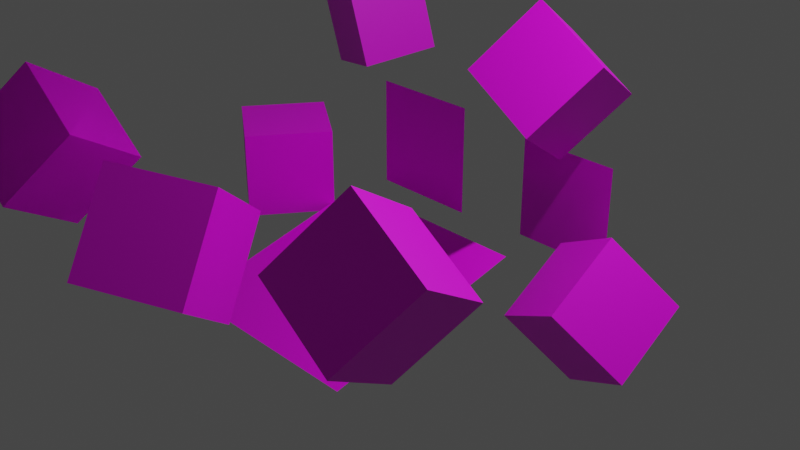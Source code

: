 # Source: cube.blend  (saved by Blender 2.81.16; exported with 4.5.12 LTS)
import bpy
from mathutils import Matrix  # noqa: F401  (used for matrix-valued properties, if any)

bpy.ops.wm.read_factory_settings(use_empty=True)
scene = bpy.context.scene
scene.name = 'Scene'

# ---- collections
col_collection = bpy.data.collections.new('Collection'); scene.collection.children.link(col_collection)

# ---- images (referenced by path relative to the original .blend; pixels are not part of the script)
import os
ASSET_DIR = os.environ.get("B2B_ASSET_DIR", "")  # directory of the original .blend (textures are referenced by path, not embedded)
HERE = os.path.dirname(os.path.abspath(__file__))  # packed textures are extracted next to this script under _unpacked/

def load_image(name, relpath, width, height, colorspace="sRGB"):
    """Load a texture the original file referenced (path relative to the .blend, or extracted next to this script)."""
    p = next((c for c in (os.path.join(HERE, relpath), os.path.join(ASSET_DIR, relpath)) if relpath and os.path.exists(c)), "")
    if p:
        img = bpy.data.images.load(p, check_existing=True)
        img.name = name
    else:  # same state as the original file: an image datablock whose file is absent (Cycles renders it pink)
        img = bpy.data.images.new(name, width, height)
        img.source = "FILE"
        img.filepath = "//" + (relpath or name)
    img.colorspace_settings.name = colorspace
    return img
img_doremi_tga = load_image('doremi.tga', 'doremi.tga', 1024, 1024, 'sRGB')

# ---- materials (node trees are filled in below, after node groups)
mat_testtexture = bpy.data.materials.new('TestTexture')
mat_testtexture.use_transparent_shadow = False

# ---- material node trees
mat_testtexture.use_nodes = True; mat_testtexture.node_tree.nodes.clear()
_N = mat_testtexture.node_tree.nodes; _L = mat_testtexture.node_tree.links
n0 = _N.new('ShaderNodeOutputMaterial'); n0.name = 'Material Output'; n0.location = (300, 300)
n1 = _N.new('ShaderNodeBsdfPrincipled'); n1.name = 'Principled BSDF'; n1.location = (10, 300)
n1.distribution = 'GGX'
n1.subsurface_method = 'BURLEY'
n1.inputs[3].default_value = 1.45
n1.inputs[27].default_value = (0.0, 0.0, 0.0, 1.0)
n1.inputs[28].default_value = 1.0
n2 = _N.new('ShaderNodeTexImage'); n2.name = 'Image Texture'; n2.location = (-280, 280)
n2.image = img_doremi_tga
_L.new(n1.outputs[0], n0.inputs[0])
_L.new(n2.outputs[0], n1.inputs[0])
n0.is_active_output = True

# ---- world
world_world = bpy.data.worlds.new('World'); scene.world = world_world
world_world.use_nodes = True; world_world.node_tree.nodes.clear()
_N = world_world.node_tree.nodes; _L = world_world.node_tree.links
n0 = _N.new('ShaderNodeOutputWorld'); n0.name = 'World Output'; n0.location = (300, 300)
n1 = _N.new('ShaderNodeBackground'); n1.name = 'Background'; n1.location = (10, 300)
n1.inputs[0].default_value = (0.05088, 0.05088, 0.05088, 1.0)
_L.new(n1.outputs[0], n0.inputs[0])
n0.is_active_output = True
world_world.color = (0.05088, 0.05088, 0.05088)
world_world.use_sun_shadow = False
world_world.sun_shadow_jitter_overblur = 0.0

# ---- cameras
cam_camera = bpy.data.cameras.new('Camera')
cam_camera.clip_end = 100.0
cam_camera.ortho_scale = 7.314

# ---- lights
light_light = bpy.data.lights.new('Light', 'POINT')
light_light.transmission_factor = 0.0
light_light.energy = 1000.0
light_light.shadow_soft_size = 0.1
light_light.shadow_maximum_resolution = 0.006
light_light.use_absolute_resolution = True

# ---- meshes
me_plane = bpy.data.meshes.new('Plane')
me_plane.from_pydata([(0.9126, 1.14, 0.4309), (0.04597, 1.14, 0.4309), (0.9126, 1.14, -0.4358), (0.04597, 1.14, -0.4358), (0.538, 0.4008, -0.1858), (-1.195, 0.4008, -0.1858), (0.538, -1.281, -0.6071), (-1.195, -1.281, -0.6071), (0.004928, 0.4711, 0.8368), (-0.8617, 0.4711, 0.8368), (0.004928, 0.4711, -0.02987), (-0.8617, 0.4711, -0.02987), (-2.167, -0.02849, -0.3181), (-2.167, -0.02849, 0.3938), (-1.768, 0.5611, -0.3181), (-1.768, 0.5611, 0.3938), (-1.577, -0.4274, -0.3181), (-1.577, -0.4274, 0.3938), (-1.178, 0.1622, -0.3181), (-1.178, 0.1622, 0.3938), (0.8511, 0.04536, -0.4172), (0.8511, 0.6502, -0.04176), (1.25, 0.3563, -0.9182), (1.25, 0.9612, -0.5427), (1.441, -0.1651, -0.07829), (1.441, 0.4398, 0.2972), (1.84, 0.1459, -0.5792), (1.84, 0.7508, -0.2038), (0.9621, 1.217, 1.015), (1.114, 0.6368, 1.387), (0.6574, 0.8186, 0.5179), (0.8094, 0.2381, 0.8905), (0.3434, 1.271, 1.351), (0.4953, 0.6906, 1.724), (0.0386, 0.8724, 0.8542), (0.1906, 0.2919, 1.227), (-1.143, -1.617, 0.6954), (-0.9913, -2.198, 1.068), (-1.448, -2.016, 0.1984), (-1.296, -2.596, 0.5709), (-1.762, -1.563, 1.032), (-1.61, -2.144, 1.404), (-2.067, -1.962, 0.5347), (-1.915, -2.543, 0.9072), (-1.143, -1.617, 0.6954), (-0.9913, -2.198, 1.068), (-1.448, -2.016, 0.1984), (-1.296, -2.596, 0.5709), (-1.762, -1.563, 1.032), (-1.61, -2.144, 1.404), (-2.067, -1.962, 0.5347), (-1.915, -2.543, 0.9072), (1.889, -1.35, 0.6954), (2.041, -1.93, 1.068), (1.585, -1.748, 0.1984), (1.737, -2.329, 0.5709), (1.271, -1.296, 1.032), (1.422, -1.876, 1.404), (0.9658, -1.694, 0.5347), (1.118, -2.275, 0.9072), (0.7075, -2.207, 1.261), (0.8595, -2.595, 0.6907), (0.4027, -1.721, 0.849), (0.5547, -2.109, 0.2788), (0.08872, -2.541, 1.324), (0.2407, -2.929, 0.7535), (-0.216, -2.055, 0.9119), (-0.06406, -2.443, 0.3416), (-2.463, 2.209, 0.4394), (-2.629, 2.159, 1.124), (-1.813, 1.97, 0.5797), (-1.979, 1.921, 1.264), (-2.685, 1.546, 0.3381), (-2.851, 1.497, 1.023), (-2.035, 1.307, 0.4784), (-2.201, 1.258, 1.163)], [], [(10, 8, 9, 11), (2, 0, 1, 3), (6, 4, 5, 7), (12, 13, 15, 14), (14, 15, 19, 18), (18, 19, 17, 16), (16, 17, 13, 12), (14, 18, 16, 12), (19, 15, 13, 17), (20, 21, 23, 22), (22, 23, 27, 26), (26, 27, 25, 24), (24, 25, 21, 20), (22, 26, 24, 20), (27, 23, 21, 25), (28, 29, 31, 30), (30, 31, 35, 34), (34, 35, 33, 32), (32, 33, 29, 28), (30, 34, 32, 28), (35, 31, 29, 33), (36, 37, 39, 38), (38, 39, 43, 42), (42, 43, 41, 40), (40, 41, 37, 36), (38, 42, 40, 36), (43, 39, 37, 41), (44, 45, 47, 46), (46, 47, 51, 50), (50, 51, 49, 48), (48, 49, 45, 44), (46, 50, 48, 44), (51, 47, 45, 49), (52, 53, 55, 54), (54, 55, 59, 58), (58, 59, 57, 56), (56, 57, 53, 52), (54, 58, 56, 52), (59, 55, 53, 57), (60, 61, 63, 62), (62, 63, 67, 66), (66, 67, 65, 64), (64, 65, 61, 60), (62, 66, 64, 60), (67, 63, 61, 65), (68, 69, 71, 70), (70, 71, 75, 74), (74, 75, 73, 72), (72, 73, 69, 68), (70, 74, 72, 68), (75, 71, 69, 73)])
_uv = me_plane.uv_layers.new(name='UVMap')
_uv.uv.foreach_set('vector', [1.0, 0.0, 1.0, 1.0, 0.0, 1.0, 0.0, 0.0, 1.0, 0.0, 1.0, 1.0, 0.0, 1.0, 0.0, 0.0, 1.0, 0.0, 1.0, 1.0, 0.0, 1.0, 0.0, 0.0, 0.375, 0.0, 0.625, 0.0, 0.625, 0.25, 0.375, 0.25, 0.375, 0.25, 0.625, 0.25, 0.625, 0.5, 0.375, 0.5, 0.375, 0.5, 0.625, 0.5, 0.625, 0.75, 0.375, 0.75, 0.375, 0.75, 0.625, 0.75, 0.625, 1.0, 0.375, 1.0, 0.125, 0.5, 0.375, 0.5, 0.375, 0.75, 0.125, 0.75, 0.625, 0.5, 0.875, 0.5, 0.875, 0.75, 0.625, 0.75, 0.375, 0.0, 0.625, 0.0, 0.625, 0.25, 0.375, 0.25, 0.375, 0.25, 0.625, 0.25, 0.625, 0.5, 0.375, 0.5, 0.375, 0.5, 0.625, 0.5, 0.625, 0.75, 0.375, 0.75, 0.375, 0.75, 0.625, 0.75, 0.625, 1.0, 0.375, 1.0, 0.125, 0.5, 0.375, 0.5, 0.375, 0.75, 0.125, 0.75, 0.625, 0.5, 0.875, 0.5, 0.875, 0.75, 0.625, 0.75, 0.375, 0.0, 0.625, 0.0, 0.625, 0.25, 0.375, 0.25, 0.375, 0.25, 0.625, 0.25, 0.625, 0.5, 0.375, 0.5, 0.375, 0.5, 0.625, 0.5, 0.625, 0.75, 0.375, 0.75, 0.375, 0.75, 0.625, 0.75, 0.625, 1.0, 0.375, 1.0, 0.125, 0.5, 0.375, 0.5, 0.375, 0.75, 0.125, 0.75, 0.625, 0.5, 0.875, 0.5, 0.875, 0.75, 0.625, 0.75, 0.375, 0.0, 0.625, 0.0, 0.625, 0.25, 0.375, 0.25, 0.375, 0.25, 0.625, 0.25, 0.625, 0.5, 0.375, 0.5, 0.375, 0.5, 0.625, 0.5, 0.625, 0.75, 0.375, 0.75, 0.375, 0.75, 0.625, 0.75, 0.625, 1.0, 0.375, 1.0, 0.125, 0.5, 0.375, 0.5, 0.375, 0.75, 0.125, 0.75, 0.625, 0.5, 0.875, 0.5, 0.875, 0.75, 0.625, 0.75, 0.375, 0.0, 0.625, 0.0, 0.625, 0.25, 0.375, 0.25, 0.375, 0.25, 0.625, 0.25, 0.625, 0.5, 0.375, 0.5, 0.375, 0.5, 0.625, 0.5, 0.625, 0.75, 0.375, 0.75, 0.375, 0.75, 0.625, 0.75, 0.625, 1.0, 0.375, 1.0, 0.125, 0.5, 0.375, 0.5, 0.375, 0.75, 0.125, 0.75, 0.625, 0.5, 0.875, 0.5, 0.875, 0.75, 0.625, 0.75, 0.375, 0.0, 0.625, 0.0, 0.625, 0.25, 0.375, 0.25, 0.375, 0.25, 0.625, 0.25, 0.625, 0.5, 0.375, 0.5, 0.375, 0.5, 0.625, 0.5, 0.625, 0.75, 0.375, 0.75, 0.375, 0.75, 0.625, 0.75, 0.625, 1.0, 0.375, 1.0, 0.125, 0.5, 0.375, 0.5, 0.375, 0.75, 0.125, 0.75, 0.625, 0.5, 0.875, 0.5, 0.875, 0.75, 0.625, 0.75, 0.375, 0.0, 0.625, 0.0, 0.625, 0.25, 0.375, 0.25, 0.375, 0.25, 0.625, 0.25, 0.625, 0.5, 0.375, 0.5, 0.375, 0.5, 0.625, 0.5, 0.625, 0.75, 0.375, 0.75, 0.375, 0.75, 0.625, 0.75, 0.625, 1.0, 0.375, 1.0, 0.125, 0.5, 0.375, 0.5, 0.375, 0.75, 0.125, 0.75, 0.625, 0.5, 0.875, 0.5, 0.875, 0.75, 0.625, 0.75, 0.375, 0.0, 0.625, 0.0, 0.625, 0.25, 0.375, 0.25, 0.375, 0.25, 0.625, 0.25, 0.625, 0.5, 0.375, 0.5, 0.375, 0.5, 0.625, 0.5, 0.625, 0.75, 0.375, 0.75, 0.375, 0.75, 0.625, 0.75, 0.625, 1.0, 0.375, 1.0, 0.125, 0.5, 0.375, 0.5, 0.375, 0.75, 0.125, 0.75, 0.625, 0.5, 0.875, 0.5, 0.875, 0.75, 0.625, 0.75])
me_plane.materials.append(mat_testtexture)
me_plane.use_remesh_fix_poles = True
me_plane.use_remesh_preserve_attributes = False
me_plane.use_mirror_vertex_groups = False
me_plane.update()

# ---- objects
ob_light = bpy.data.objects.new('Light', light_light)
ob_camera = bpy.data.objects.new('Camera', cam_camera)
ob_plane = bpy.data.objects.new('Plane', me_plane)

# ---- transforms, parenting, visibility, modifiers, constraints
ob_light.location = (4.076, 1.005, 5.904)
ob_light.rotation_euler = (0.6503, 0.05522, 1.866)
ob_light.lock_rotations_4d = False
ob_light.empty_display_type = 'ARROWS'
ob_light.color = (0.0, 0.0, 0.0, 0.0)
ob_light.lineart.crease_threshold = 0.0
ob_camera.location = (7.359, -6.926, 4.958)
ob_camera.rotation_euler = (1.109, 0.0, 0.8149)
ob_camera.lock_rotations_4d = False
ob_camera.empty_display_type = 'ARROWS'
ob_camera.color = (0.0, 0.0, 0.0, 0.0)
ob_camera.display_type = 'WIRE'
ob_camera.lineart.crease_threshold = 0.0
ob_plane.location = (0.277, 0.0, 0.0)
ob_plane.scale = (1.32, 1.32, 1.32)
ob_plane.lineart.crease_threshold = 0.0

# ---- collection membership
col_collection.objects.link(ob_light)
col_collection.objects.link(ob_camera)
col_collection.objects.link(ob_plane)

# ---- scene / render settings (as saved in the file)
scene.camera = ob_camera
scene.frame_start = 1; scene.frame_end = 250; scene.frame_set(1)
scene.render.engine = 'BLENDER_EEVEE_NEXT'
scene.cycles.use_denoising = False
scene.cycles.samples = 128
scene.cycles.sampling_pattern = 'TABULATED_SOBOL'
scene.cycles.use_adaptive_sampling = False
scene.cycles.use_light_tree = False
scene.view_settings.view_transform = 'Filmic'
bpy.context.view_layer.update()

